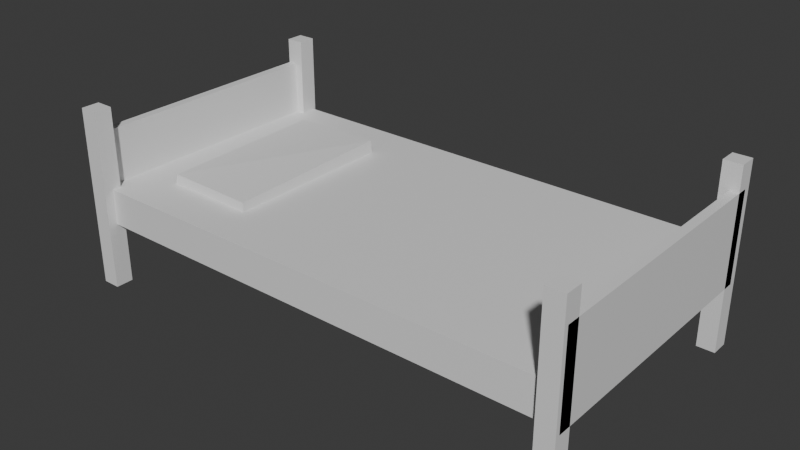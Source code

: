 # Source: bed2.blend  (saved by Blender 4.5.90; exported with 4.5.12 LTS)
import bpy
from mathutils import Matrix  # noqa: F401  (used for matrix-valued properties, if any)

bpy.ops.wm.read_factory_settings(use_empty=True)
scene = bpy.context.scene
scene.name = 'Scene'

# ---- collections
col_collection = bpy.data.collections.new('Collection'); scene.collection.children.link(col_collection)

# ---- materials (node trees are filled in below, after node groups)
mat_material = bpy.data.materials.new('Material')
mat_material.alpha_threshold = 0.0
mat_material.roughness = 0.5
mat_material.line_color = (0.0, 0.0, 0.0, 1.0)
mat_material_001 = bpy.data.materials.new('Material.001')
mat_material_001.alpha_threshold = 0.0
mat_material_001.roughness = 0.5
mat_material_001.line_color = (0.0, 0.0, 0.0, 1.0)
mat_material_002 = bpy.data.materials.new('Material.002')
mat_material_002.alpha_threshold = 0.0
mat_material_002.roughness = 0.5
mat_material_002.line_color = (0.0, 0.0, 0.0, 1.0)
mat_material_003 = bpy.data.materials.new('Material.003')
mat_material_003.alpha_threshold = 0.0
mat_material_003.roughness = 0.5
mat_material_003.line_color = (0.0, 0.0, 0.0, 1.0)
mat_material_004 = bpy.data.materials.new('Material.004')
mat_material_004.alpha_threshold = 0.0
mat_material_004.roughness = 0.5
mat_material_004.line_color = (0.0, 0.0, 0.0, 1.0)
mat_material_013 = bpy.data.materials.new('Material.013')
mat_material_013.alpha_threshold = 0.0
mat_material_013.roughness = 0.5
mat_material_013.line_color = (0.0, 0.0, 0.0, 1.0)
mat_material_014 = bpy.data.materials.new('Material.014')
mat_material_014.alpha_threshold = 0.0
mat_material_014.roughness = 0.5
mat_material_014.line_color = (0.0, 0.0, 0.0, 1.0)

# ---- material node trees
mat_material.use_nodes = True; mat_material.node_tree.nodes.clear()
_N = mat_material.node_tree.nodes; _L = mat_material.node_tree.links
n0 = _N.new('ShaderNodeOutputMaterial'); n0.name = 'Material Output'; n0.location = (200, 100)
n1 = _N.new('ShaderNodeBsdfPrincipled'); n1.name = 'Principled BSDF'; n1.location = (-200, 100)
n1.inputs[3].default_value = 1.45
_L.new(n1.outputs[0], n0.inputs[0])
n0.is_active_output = True
mat_material_001.use_nodes = True; mat_material_001.node_tree.nodes.clear()
_N = mat_material_001.node_tree.nodes; _L = mat_material_001.node_tree.links
n0 = _N.new('ShaderNodeOutputMaterial'); n0.name = 'Material Output'; n0.location = (200, 100)
n1 = _N.new('ShaderNodeBsdfPrincipled'); n1.name = 'Principled BSDF'; n1.location = (-200, 100)
n1.inputs[3].default_value = 1.45
_L.new(n1.outputs[0], n0.inputs[0])
n0.is_active_output = True
mat_material_002.use_nodes = True; mat_material_002.node_tree.nodes.clear()
_N = mat_material_002.node_tree.nodes; _L = mat_material_002.node_tree.links
n0 = _N.new('ShaderNodeOutputMaterial'); n0.name = 'Material Output'; n0.location = (200, 100)
n1 = _N.new('ShaderNodeBsdfPrincipled'); n1.name = 'Principled BSDF'; n1.location = (-200, 100)
n1.inputs[3].default_value = 1.45
_L.new(n1.outputs[0], n0.inputs[0])
n0.is_active_output = True
mat_material_003.use_nodes = True; mat_material_003.node_tree.nodes.clear()
_N = mat_material_003.node_tree.nodes; _L = mat_material_003.node_tree.links
n0 = _N.new('ShaderNodeOutputMaterial'); n0.name = 'Material Output'; n0.location = (200, 100)
n1 = _N.new('ShaderNodeBsdfPrincipled'); n1.name = 'Principled BSDF'; n1.location = (-200, 100)
n1.inputs[3].default_value = 1.45
_L.new(n1.outputs[0], n0.inputs[0])
n0.is_active_output = True
mat_material_004.use_nodes = True; mat_material_004.node_tree.nodes.clear()
_N = mat_material_004.node_tree.nodes; _L = mat_material_004.node_tree.links
n0 = _N.new('ShaderNodeOutputMaterial'); n0.name = 'Material Output'; n0.location = (200, 100)
n1 = _N.new('ShaderNodeBsdfPrincipled'); n1.name = 'Principled BSDF'; n1.location = (-200, 100)
n1.inputs[3].default_value = 1.45
_L.new(n1.outputs[0], n0.inputs[0])
n0.is_active_output = True
mat_material_013.use_nodes = True; mat_material_013.node_tree.nodes.clear()
_N = mat_material_013.node_tree.nodes; _L = mat_material_013.node_tree.links
n0 = _N.new('ShaderNodeOutputMaterial'); n0.name = 'Material Output'; n0.location = (200, 100)
n1 = _N.new('ShaderNodeBsdfPrincipled'); n1.name = 'Principled BSDF'; n1.location = (-200, 100)
n1.inputs[3].default_value = 1.45
_L.new(n1.outputs[0], n0.inputs[0])
n0.is_active_output = True
mat_material_014.use_nodes = True; mat_material_014.node_tree.nodes.clear()
_N = mat_material_014.node_tree.nodes; _L = mat_material_014.node_tree.links
n0 = _N.new('ShaderNodeOutputMaterial'); n0.name = 'Material Output'; n0.location = (200, 100)
n1 = _N.new('ShaderNodeBsdfPrincipled'); n1.name = 'Principled BSDF'; n1.location = (-200, 100)
n1.inputs[3].default_value = 1.45
_L.new(n1.outputs[0], n0.inputs[0])
n0.is_active_output = True

# ---- world
world_world = bpy.data.worlds.new('World'); scene.world = world_world
world_world.use_nodes = True; world_world.node_tree.nodes.clear()
_N = world_world.node_tree.nodes; _L = world_world.node_tree.links
n0 = _N.new('ShaderNodeOutputWorld'); n0.name = 'World Output'; n0.location = (200, 100)
n1 = _N.new('ShaderNodeBackground'); n1.name = 'Background'; n1.location = (-200, 100)
n1.inputs[0].default_value = (0.05088, 0.05088, 0.05088, 1.0)
_L.new(n1.outputs[0], n0.inputs[0])
n0.is_active_output = True
world_world.color = (0.05088, 0.05088, 0.05088)
world_world.sun_shadow_jitter_overblur = 0.0

# ---- meshes
me_cube = bpy.data.meshes.new('Cube')
me_cube.from_pydata([(1.0, 1.0, 1.0), (1.0, 1.0, -1.0), (1.0, -1.0, 1.0), (1.0, -1.0, -1.0), (-1.0, 1.0, 1.0), (-1.0, 1.0, -1.0), (-1.0, -1.0, 1.0), (-1.0, -1.0, -1.0)], [], [(0, 4, 6, 2), (3, 2, 6, 7), (7, 6, 4, 5), (5, 1, 3, 7), (1, 0, 2, 3), (5, 4, 0, 1)])
_uv = me_cube.uv_layers.new(name='UVMap')
_uv.uv.foreach_set('vector', [0.625, 0.5, 0.875, 0.5, 0.875, 0.75, 0.625, 0.75, 0.375, 0.75, 0.625, 0.75, 0.625, 1.0, 0.375, 1.0, 0.375, 0.0, 0.625, 0.0, 0.625, 0.25, 0.375, 0.25, 0.125, 0.5, 0.375, 0.5, 0.375, 0.75, 0.125, 0.75, 0.375, 0.5, 0.625, 0.5, 0.625, 0.75, 0.375, 0.75, 0.375, 0.25, 0.625, 0.25, 0.625, 0.5, 0.375, 0.5])
me_cube.materials.append(mat_material)
me_cube.use_mirror_vertex_groups = False
me_cube.update()
me_cube_001 = bpy.data.meshes.new('Cube.001')
me_cube_001.from_pydata([(1.0, 1.0, 1.0), (1.0, 1.0, -1.0), (1.0, -1.0, 1.0), (1.0, -1.0, -1.0), (-1.0, 1.0, 1.0), (-1.0, 1.0, -1.0), (-1.0, -1.0, 1.0), (-1.0, -1.0, -1.0)], [], [(0, 4, 6, 2), (3, 2, 6, 7), (7, 6, 4, 5), (5, 1, 3, 7), (1, 0, 2, 3), (5, 4, 0, 1)])
_uv = me_cube_001.uv_layers.new(name='UVMap')
_uv.uv.foreach_set('vector', [0.625, 0.5, 0.875, 0.5, 0.875, 0.75, 0.625, 0.75, 0.375, 0.75, 0.625, 0.75, 0.625, 1.0, 0.375, 1.0, 0.375, 0.0, 0.625, 0.0, 0.625, 0.25, 0.375, 0.25, 0.125, 0.5, 0.375, 0.5, 0.375, 0.75, 0.125, 0.75, 0.375, 0.5, 0.625, 0.5, 0.625, 0.75, 0.375, 0.75, 0.375, 0.25, 0.625, 0.25, 0.625, 0.5, 0.375, 0.5])
me_cube_001.materials.append(mat_material_001)
me_cube_001.use_mirror_vertex_groups = False
me_cube_001.update()
me_cube_002 = bpy.data.meshes.new('Cube.002')
me_cube_002.from_pydata([(1.0, 1.0, 1.0), (1.0, 1.0, -1.0), (1.0, -1.0, 1.0), (1.0, -1.0, -1.0), (-1.0, 1.0, 1.0), (-1.0, 1.0, -1.0), (-1.0, -1.0, 1.0), (-1.0, -1.0, -1.0)], [], [(0, 4, 6, 2), (3, 2, 6, 7), (7, 6, 4, 5), (5, 1, 3, 7), (1, 0, 2, 3), (5, 4, 0, 1)])
_uv = me_cube_002.uv_layers.new(name='UVMap')
_uv.uv.foreach_set('vector', [0.625, 0.5, 0.875, 0.5, 0.875, 0.75, 0.625, 0.75, 0.375, 0.75, 0.625, 0.75, 0.625, 1.0, 0.375, 1.0, 0.375, 0.0, 0.625, 0.0, 0.625, 0.25, 0.375, 0.25, 0.125, 0.5, 0.375, 0.5, 0.375, 0.75, 0.125, 0.75, 0.375, 0.5, 0.625, 0.5, 0.625, 0.75, 0.375, 0.75, 0.375, 0.25, 0.625, 0.25, 0.625, 0.5, 0.375, 0.5])
me_cube_002.materials.append(mat_material_002)
me_cube_002.use_mirror_vertex_groups = False
me_cube_002.update()
me_cube_003 = bpy.data.meshes.new('Cube.003')
me_cube_003.from_pydata([(1.0, 1.0, 1.0), (1.0, 1.0, -1.0), (1.0, -1.0, 1.0), (1.0, -1.0, -1.0), (-1.0, 1.0, 1.0), (-1.0, 1.0, -1.0), (-1.0, -1.0, 1.0), (-1.0, -1.0, -1.0)], [], [(0, 4, 6, 2), (3, 2, 6, 7), (7, 6, 4, 5), (5, 1, 3, 7), (1, 0, 2, 3), (5, 4, 0, 1)])
_uv = me_cube_003.uv_layers.new(name='UVMap')
_uv.uv.foreach_set('vector', [0.625, 0.5, 0.875, 0.5, 0.875, 0.75, 0.625, 0.75, 0.375, 0.75, 0.625, 0.75, 0.625, 1.0, 0.375, 1.0, 0.375, 0.0, 0.625, 0.0, 0.625, 0.25, 0.375, 0.25, 0.125, 0.5, 0.375, 0.5, 0.375, 0.75, 0.125, 0.75, 0.375, 0.5, 0.625, 0.5, 0.625, 0.75, 0.375, 0.75, 0.375, 0.25, 0.625, 0.25, 0.625, 0.5, 0.375, 0.5])
me_cube_003.materials.append(mat_material_003)
me_cube_003.use_mirror_vertex_groups = False
me_cube_003.update()
me_cube_004 = bpy.data.meshes.new('Cube.004')
me_cube_004.from_pydata([(1.0, 1.0, 1.0), (1.0, 1.0, -1.0), (1.0, -1.0, 1.0), (1.0, -1.0, -1.0), (-1.0, 1.0, 1.0), (-1.0, 1.0, -1.0), (-1.0, -1.0, 1.0), (-1.0, -1.0, -1.0)], [], [(0, 4, 6, 2), (3, 2, 6, 7), (7, 6, 4, 5), (5, 1, 3, 7), (1, 0, 2, 3), (5, 4, 0, 1)])
_uv = me_cube_004.uv_layers.new(name='UVMap')
_uv.uv.foreach_set('vector', [0.625, 0.5, 0.875, 0.5, 0.875, 0.75, 0.625, 0.75, 0.375, 0.75, 0.625, 0.75, 0.625, 1.0, 0.375, 1.0, 0.375, 0.0, 0.625, 0.0, 0.625, 0.25, 0.375, 0.25, 0.125, 0.5, 0.375, 0.5, 0.375, 0.75, 0.125, 0.75, 0.375, 0.5, 0.625, 0.5, 0.625, 0.75, 0.375, 0.75, 0.375, 0.25, 0.625, 0.25, 0.625, 0.5, 0.375, 0.5])
me_cube_004.materials.append(mat_material_004)
me_cube_004.use_mirror_vertex_groups = False
me_cube_004.update()
me_cube_014 = bpy.data.meshes.new('Cube.014')
me_cube_014.from_pydata([(-2.177, -3.96, -0.4165), (-2.177, -3.96, 0.4155), (-1.86, 3.888, -0.4468), (-2.052, 3.932, 0.4039), (2.185, -3.74, -0.5996), (2.177, -3.872, 0.3472), (2.178, 3.961, -0.4161), (2.177, 3.961, 0.4159)], [], [(0, 1, 3, 2), (2, 3, 7, 6), (6, 7, 5, 4), (4, 5, 1, 0), (2, 6, 4, 0), (7, 3, 1, 5)])
_uv = me_cube_014.uv_layers.new(name='UVMap')
_uv.uv.foreach_set('vector', [0.375, 0.0, 0.625, 0.0, 0.625, 0.25, 0.375, 0.25, 0.375, 0.25, 0.625, 0.25, 0.625, 0.5, 0.375, 0.5, 0.375, 0.5, 0.625, 0.5, 0.625, 0.75, 0.375, 0.75, 0.375, 0.75, 0.625, 0.75, 0.625, 1.0, 0.375, 1.0, 0.125, 0.5, 0.375, 0.5, 0.375, 0.75, 0.125, 0.75, 0.625, 0.5, 0.875, 0.5, 0.875, 0.75, 0.625, 0.75])
me_cube_014.update()
me_cube_015 = bpy.data.meshes.new('Cube.015')
me_cube_015.from_pydata([(1.0, 1.0, 1.0), (1.0, 1.0, -1.0), (1.0, -1.0, 1.0), (1.0, -1.0, -1.0), (-1.0, 1.0, 1.0), (-1.0, 1.0, -1.0), (-1.0, -1.0, 1.0), (-1.0, -1.0, -1.0)], [], [(0, 4, 6, 2), (3, 2, 6, 7), (7, 6, 4, 5), (5, 1, 3, 7), (1, 0, 2, 3), (5, 4, 0, 1)])
_uv = me_cube_015.uv_layers.new(name='UVMap')
_uv.uv.foreach_set('vector', [0.625, 0.5, 0.875, 0.5, 0.875, 0.75, 0.625, 0.75, 0.375, 0.75, 0.625, 0.75, 0.625, 1.0, 0.375, 1.0, 0.375, 0.0, 0.625, 0.0, 0.625, 0.25, 0.375, 0.25, 0.125, 0.5, 0.375, 0.5, 0.375, 0.75, 0.125, 0.75, 0.375, 0.5, 0.625, 0.5, 0.625, 0.75, 0.375, 0.75, 0.375, 0.25, 0.625, 0.25, 0.625, 0.5, 0.375, 0.5])
me_cube_015.materials.append(mat_material_013)
me_cube_015.use_mirror_vertex_groups = False
me_cube_015.update()
me_cube_016 = bpy.data.meshes.new('Cube.016')
me_cube_016.from_pydata([(1.0, 1.0, 1.0), (1.0, 1.0, -1.0), (1.0, -1.0, 1.0), (1.0, -1.0, -1.0), (-1.0, 1.0, 1.0), (-1.0, 1.0, -1.0), (-1.0, -1.0, 1.0), (-1.0, -1.0, -1.0)], [], [(0, 4, 6, 2), (3, 2, 6, 7), (7, 6, 4, 5), (5, 1, 3, 7), (1, 0, 2, 3), (5, 4, 0, 1)])
_uv = me_cube_016.uv_layers.new(name='UVMap')
_uv.uv.foreach_set('vector', [0.625, 0.5, 0.875, 0.5, 0.875, 0.75, 0.625, 0.75, 0.375, 0.75, 0.625, 0.75, 0.625, 1.0, 0.375, 1.0, 0.375, 0.0, 0.625, 0.0, 0.625, 0.25, 0.375, 0.25, 0.125, 0.5, 0.375, 0.5, 0.375, 0.75, 0.125, 0.75, 0.375, 0.5, 0.625, 0.5, 0.625, 0.75, 0.375, 0.75, 0.375, 0.25, 0.625, 0.25, 0.625, 0.5, 0.375, 0.5])
me_cube_016.materials.append(mat_material_014)
me_cube_016.use_mirror_vertex_groups = False
me_cube_016.update()

# ---- objects
ob_cube = bpy.data.objects.new('Cube', me_cube)
ob_cube_001 = bpy.data.objects.new('Cube.001', me_cube_001)
ob_cube_002 = bpy.data.objects.new('Cube.002', me_cube_002)
ob_cube_003 = bpy.data.objects.new('Cube.003', me_cube_003)
ob_cube_004 = bpy.data.objects.new('Cube.004', me_cube_004)
ob_cube_014 = bpy.data.objects.new('Cube.014', me_cube_014)
ob_cube_005 = bpy.data.objects.new('Cube.005', me_cube_015)
ob_cube_006 = bpy.data.objects.new('Cube.006', me_cube_016)

# ---- transforms, parenting, visibility, modifiers, constraints
ob_cube.location = (1.1, 0.9, 4.0)
ob_cube.scale = (0.4, 0.4, 4.0)
ob_cube.lock_rotations_4d = False
ob_cube.empty_display_type = 'ARROWS'
ob_cube.lineart.crease_threshold = 0.0
ob_cube_001.location = (-20.9, 0.9, 4.0)
ob_cube_001.scale = (0.4, 0.4, 4.0)
ob_cube_001.lock_rotations_4d = False
ob_cube_001.empty_display_type = 'ARROWS'
ob_cube_001.lineart.crease_threshold = 0.0
ob_cube_002.location = (1.1, -10.8, 4.0)
ob_cube_002.scale = (0.4, 0.4, 4.0)
ob_cube_002.lock_rotations_4d = False
ob_cube_002.empty_display_type = 'ARROWS'
ob_cube_002.lineart.crease_threshold = 0.0
ob_cube_003.location = (-20.9, -10.8, 4.0)
ob_cube_003.scale = (0.4, 0.4, 4.0)
ob_cube_003.lock_rotations_4d = False
ob_cube_003.empty_display_type = 'ARROWS'
ob_cube_003.lineart.crease_threshold = 0.0
ob_cube_004.location = (-9.9, -4.8, 3.667)
ob_cube_004.scale = (11.0, 6.0, 0.8)
ob_cube_004.lock_rotations_4d = False
ob_cube_004.empty_display_type = 'ARROWS'
ob_cube_004.lineart.crease_threshold = 0.0
ob_cube_014.location = (-17.0, -4.8, 4.456)
ob_cube_014.rotation_euler = (-3.142, -0.0, 0.0)
ob_cube_005.location = (1.3, -5.0, 4.864)
ob_cube_005.scale = (0.2, 6.0, 2.0)
ob_cube_005.lock_rotations_4d = False
ob_cube_005.empty_display_type = 'ARROWS'
ob_cube_005.lineart.crease_threshold = 0.0
ob_cube_006.location = (-21.1, -5.0, 4.864)
ob_cube_006.scale = (0.2, 6.0, 2.0)
ob_cube_006.lock_rotations_4d = False
ob_cube_006.empty_display_type = 'ARROWS'
ob_cube_006.lineart.crease_threshold = 0.0

# ---- collection membership
col_collection.objects.link(ob_cube)
col_collection.objects.link(ob_cube_001)
col_collection.objects.link(ob_cube_002)
col_collection.objects.link(ob_cube_003)
col_collection.objects.link(ob_cube_004)
col_collection.objects.link(ob_cube_014)
col_collection.objects.link(ob_cube_005)
col_collection.objects.link(ob_cube_006)

# ---- scene / render settings (as saved in the file)
scene.frame_start = 1; scene.frame_end = 250; scene.frame_set(1)
scene.render.engine = 'BLENDER_EEVEE_NEXT'
bpy.context.view_layer.update()

# ---- added for rendering (the .blend has no active camera and no usable light): camera, sun
cam_auto = bpy.data.cameras.new('AutoCamera')
cam_auto.lens = 50.0
cam_auto.sensor_width = 36.0
cam_auto.clip_end = 1000.0
ob_auto_camera = bpy.data.objects.new('AutoCamera', cam_auto)
scene.collection.objects.link(ob_auto_camera)
ob_auto_camera.location = (15.2704, -35.1544, 24.1363)
ob_auto_camera.rotation_euler = (1.09748, -7.21219e-08, 0.694738)
scene.camera = ob_auto_camera
light_auto_sun = bpy.data.lights.new('AutoSun', 'SUN')
light_auto_sun.energy = 3.0
light_auto_sun.angle = 0.0523599
ob_auto_sun = bpy.data.objects.new('AutoSun', light_auto_sun)
scene.collection.objects.link(ob_auto_sun)
ob_auto_sun.rotation_euler = (0.872665, 0.174533, 0.523599)
bpy.context.view_layer.update()
